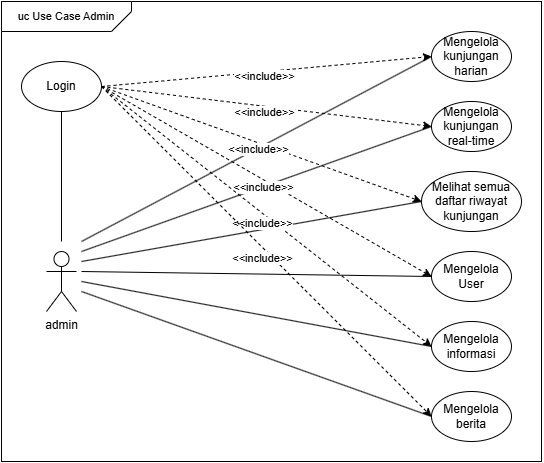

The diagram above was exported from draw.io. Its source (the exported page's mxGraphModel, read from the mxfile embedded in the PNG):
<mxGraphModel dx="1631" dy="933" grid="1" gridSize="10" guides="1" tooltips="1" connect="1" arrows="1" fold="1" page="1" pageScale="1" pageWidth="850" pageHeight="1100" math="0" shadow="0">
  <root>
    <mxCell id="0" />
    <mxCell id="1" parent="0" />
    <mxCell id="qdEQd0mUaG-d5LuaCUXa-25" value="" style="rounded=0;whiteSpace=wrap;html=1;verticalAlign=middle;fillColor=none;" vertex="1" parent="1">
      <mxGeometry x="60" y="110" width="540" height="460" as="geometry" />
    </mxCell>
    <mxCell id="IGEThCHEhvGlLkRtF7x6-1" value="admin" style="shape=umlActor;verticalLabelPosition=bottom;verticalAlign=top;html=1;outlineConnect=0;rounded=1;" parent="1" vertex="1">
      <mxGeometry x="105" y="360" width="30" height="60" as="geometry" />
    </mxCell>
    <mxCell id="MLU2V3QKFiQ-VihSslrR-26" value="Mengelola informasi" style="ellipse;whiteSpace=wrap;html=1;rounded=1;" parent="1" vertex="1">
      <mxGeometry x="490" y="430" width="80" height="50" as="geometry" />
    </mxCell>
    <mxCell id="MLU2V3QKFiQ-VihSslrR-27" value="" style="endArrow=none;html=1;rounded=0;entryX=0;entryY=0.5;entryDx=0;entryDy=0;" parent="1" target="MLU2V3QKFiQ-VihSslrR-26" edge="1">
      <mxGeometry width="50" height="50" relative="1" as="geometry">
        <mxPoint x="140" y="390" as="sourcePoint" />
        <mxPoint x="250" y="-65" as="targetPoint" />
        <Array as="points" />
      </mxGeometry>
    </mxCell>
    <mxCell id="qdEQd0mUaG-d5LuaCUXa-1" value="Mengelola berita" style="ellipse;whiteSpace=wrap;html=1;rounded=1;" vertex="1" parent="1">
      <mxGeometry x="490" y="500" width="80" height="50" as="geometry" />
    </mxCell>
    <mxCell id="qdEQd0mUaG-d5LuaCUXa-2" value="" style="endArrow=none;html=1;rounded=0;entryX=0;entryY=0.5;entryDx=0;entryDy=0;" edge="1" parent="1" target="qdEQd0mUaG-d5LuaCUXa-1">
      <mxGeometry width="50" height="50" relative="1" as="geometry">
        <mxPoint x="140" y="400" as="sourcePoint" />
        <mxPoint x="250" y="-5" as="targetPoint" />
        <Array as="points" />
      </mxGeometry>
    </mxCell>
    <mxCell id="qdEQd0mUaG-d5LuaCUXa-3" value="Mengelola kunjungan harian" style="ellipse;whiteSpace=wrap;html=1;rounded=1;" vertex="1" parent="1">
      <mxGeometry x="490" y="140" width="80" height="50" as="geometry" />
    </mxCell>
    <mxCell id="qdEQd0mUaG-d5LuaCUXa-4" value="" style="endArrow=none;html=1;rounded=0;entryX=0;entryY=0.5;entryDx=0;entryDy=0;" edge="1" parent="1" target="qdEQd0mUaG-d5LuaCUXa-3">
      <mxGeometry width="50" height="50" relative="1" as="geometry">
        <mxPoint x="140" y="350" as="sourcePoint" />
        <mxPoint x="250" y="55" as="targetPoint" />
        <Array as="points" />
      </mxGeometry>
    </mxCell>
    <mxCell id="qdEQd0mUaG-d5LuaCUXa-5" value="Mengelola kunjungan real-time" style="ellipse;whiteSpace=wrap;html=1;rounded=1;" vertex="1" parent="1">
      <mxGeometry x="490" y="210" width="80" height="50" as="geometry" />
    </mxCell>
    <mxCell id="qdEQd0mUaG-d5LuaCUXa-6" value="" style="endArrow=none;html=1;rounded=0;entryX=0;entryY=0.5;entryDx=0;entryDy=0;" edge="1" parent="1" target="qdEQd0mUaG-d5LuaCUXa-5">
      <mxGeometry width="50" height="50" relative="1" as="geometry">
        <mxPoint x="140" y="360" as="sourcePoint" />
        <mxPoint x="260" y="65" as="targetPoint" />
        <Array as="points" />
      </mxGeometry>
    </mxCell>
    <mxCell id="qdEQd0mUaG-d5LuaCUXa-7" value="Melihat semua daftar riwayat kunjungan" style="ellipse;whiteSpace=wrap;html=1;rounded=1;" vertex="1" parent="1">
      <mxGeometry x="480" y="280" width="100" height="60" as="geometry" />
    </mxCell>
    <mxCell id="qdEQd0mUaG-d5LuaCUXa-8" value="" style="endArrow=none;html=1;rounded=0;entryX=0;entryY=0.5;entryDx=0;entryDy=0;" edge="1" parent="1" target="qdEQd0mUaG-d5LuaCUXa-7">
      <mxGeometry width="50" height="50" relative="1" as="geometry">
        <mxPoint x="140" y="370" as="sourcePoint" />
        <mxPoint x="270" y="75" as="targetPoint" />
        <Array as="points" />
      </mxGeometry>
    </mxCell>
    <mxCell id="qdEQd0mUaG-d5LuaCUXa-9" value="Mengelola User" style="ellipse;whiteSpace=wrap;html=1;rounded=1;" vertex="1" parent="1">
      <mxGeometry x="490" y="360" width="80" height="50" as="geometry" />
    </mxCell>
    <mxCell id="qdEQd0mUaG-d5LuaCUXa-10" value="" style="endArrow=none;html=1;rounded=0;entryX=0;entryY=0.5;entryDx=0;entryDy=0;" edge="1" parent="1" target="qdEQd0mUaG-d5LuaCUXa-9">
      <mxGeometry width="50" height="50" relative="1" as="geometry">
        <mxPoint x="140" y="380" as="sourcePoint" />
        <mxPoint x="260" y="-120" as="targetPoint" />
        <Array as="points" />
      </mxGeometry>
    </mxCell>
    <mxCell id="qdEQd0mUaG-d5LuaCUXa-11" value="Login" style="ellipse;whiteSpace=wrap;html=1;rounded=1;" vertex="1" parent="1">
      <mxGeometry x="80" y="170" width="80" height="50" as="geometry" />
    </mxCell>
    <mxCell id="qdEQd0mUaG-d5LuaCUXa-12" value="" style="endArrow=none;html=1;rounded=0;entryX=0.5;entryY=1;entryDx=0;entryDy=0;" edge="1" parent="1" target="qdEQd0mUaG-d5LuaCUXa-11">
      <mxGeometry width="50" height="50" relative="1" as="geometry">
        <mxPoint x="120" y="350" as="sourcePoint" />
        <mxPoint x="415" y="290" as="targetPoint" />
      </mxGeometry>
    </mxCell>
    <mxCell id="qdEQd0mUaG-d5LuaCUXa-13" value="" style="endArrow=classic;html=1;rounded=0;entryX=0;entryY=0.5;entryDx=0;entryDy=0;exitX=1;exitY=0.5;exitDx=0;exitDy=0;dashed=1;" edge="1" parent="1" source="qdEQd0mUaG-d5LuaCUXa-11" target="qdEQd0mUaG-d5LuaCUXa-3">
      <mxGeometry width="50" height="50" relative="1" as="geometry">
        <mxPoint x="360" y="320" as="sourcePoint" />
        <mxPoint x="410" y="270" as="targetPoint" />
      </mxGeometry>
    </mxCell>
    <mxCell id="qdEQd0mUaG-d5LuaCUXa-14" value="&amp;lt;&amp;lt;include&amp;gt;&amp;gt;" style="edgeLabel;html=1;align=center;verticalAlign=middle;resizable=0;points=[];" vertex="1" connectable="0" parent="qdEQd0mUaG-d5LuaCUXa-13">
      <mxGeometry x="0.0116" y="-4" relative="1" as="geometry">
        <mxPoint x="-4" y="1" as="offset" />
      </mxGeometry>
    </mxCell>
    <mxCell id="qdEQd0mUaG-d5LuaCUXa-15" value="" style="endArrow=classic;html=1;rounded=0;entryX=0;entryY=0.5;entryDx=0;entryDy=0;exitX=1;exitY=0.5;exitDx=0;exitDy=0;dashed=1;" edge="1" parent="1" source="qdEQd0mUaG-d5LuaCUXa-11" target="qdEQd0mUaG-d5LuaCUXa-5">
      <mxGeometry width="50" height="50" relative="1" as="geometry">
        <mxPoint x="165" y="175" as="sourcePoint" />
        <mxPoint x="500" y="215" as="targetPoint" />
      </mxGeometry>
    </mxCell>
    <mxCell id="qdEQd0mUaG-d5LuaCUXa-16" value="&amp;lt;&amp;lt;include&amp;gt;&amp;gt;" style="edgeLabel;html=1;align=center;verticalAlign=middle;resizable=0;points=[];" vertex="1" connectable="0" parent="qdEQd0mUaG-d5LuaCUXa-15">
      <mxGeometry x="0.0116" y="-4" relative="1" as="geometry">
        <mxPoint x="-4" y="1" as="offset" />
      </mxGeometry>
    </mxCell>
    <mxCell id="qdEQd0mUaG-d5LuaCUXa-17" value="" style="endArrow=classic;html=1;rounded=0;entryX=0;entryY=0.5;entryDx=0;entryDy=0;exitX=1;exitY=0.5;exitDx=0;exitDy=0;dashed=1;" edge="1" parent="1" source="qdEQd0mUaG-d5LuaCUXa-11" target="qdEQd0mUaG-d5LuaCUXa-7">
      <mxGeometry width="50" height="50" relative="1" as="geometry">
        <mxPoint x="165" y="175" as="sourcePoint" />
        <mxPoint x="500" y="275" as="targetPoint" />
      </mxGeometry>
    </mxCell>
    <mxCell id="qdEQd0mUaG-d5LuaCUXa-18" value="&amp;lt;&amp;lt;include&amp;gt;&amp;gt;" style="edgeLabel;html=1;align=center;verticalAlign=middle;resizable=0;points=[];" vertex="1" connectable="0" parent="qdEQd0mUaG-d5LuaCUXa-17">
      <mxGeometry x="0.0116" y="-4" relative="1" as="geometry">
        <mxPoint x="-4" y="1" as="offset" />
      </mxGeometry>
    </mxCell>
    <mxCell id="qdEQd0mUaG-d5LuaCUXa-19" value="" style="endArrow=classic;html=1;rounded=0;entryX=0;entryY=0.5;entryDx=0;entryDy=0;exitX=1;exitY=0.5;exitDx=0;exitDy=0;dashed=1;" edge="1" parent="1" source="qdEQd0mUaG-d5LuaCUXa-11" target="qdEQd0mUaG-d5LuaCUXa-9">
      <mxGeometry width="50" height="50" relative="1" as="geometry">
        <mxPoint x="165" y="175" as="sourcePoint" />
        <mxPoint x="490" y="340" as="targetPoint" />
      </mxGeometry>
    </mxCell>
    <mxCell id="qdEQd0mUaG-d5LuaCUXa-20" value="&amp;lt;&amp;lt;include&amp;gt;&amp;gt;" style="edgeLabel;html=1;align=center;verticalAlign=middle;resizable=0;points=[];" vertex="1" connectable="0" parent="qdEQd0mUaG-d5LuaCUXa-19">
      <mxGeometry x="0.0116" y="-4" relative="1" as="geometry">
        <mxPoint x="-4" y="1" as="offset" />
      </mxGeometry>
    </mxCell>
    <mxCell id="qdEQd0mUaG-d5LuaCUXa-21" value="" style="endArrow=classic;html=1;rounded=0;entryX=0;entryY=0.5;entryDx=0;entryDy=0;exitX=1;exitY=0.5;exitDx=0;exitDy=0;dashed=1;" edge="1" parent="1" source="qdEQd0mUaG-d5LuaCUXa-11" target="MLU2V3QKFiQ-VihSslrR-26">
      <mxGeometry width="50" height="50" relative="1" as="geometry">
        <mxPoint x="165" y="175" as="sourcePoint" />
        <mxPoint x="500" y="405" as="targetPoint" />
      </mxGeometry>
    </mxCell>
    <mxCell id="qdEQd0mUaG-d5LuaCUXa-22" value="&amp;lt;&amp;lt;include&amp;gt;&amp;gt;" style="edgeLabel;html=1;align=center;verticalAlign=middle;resizable=0;points=[];" vertex="1" connectable="0" parent="qdEQd0mUaG-d5LuaCUXa-21">
      <mxGeometry x="0.0116" y="-4" relative="1" as="geometry">
        <mxPoint x="-4" y="1" as="offset" />
      </mxGeometry>
    </mxCell>
    <mxCell id="qdEQd0mUaG-d5LuaCUXa-23" value="" style="endArrow=classic;html=1;rounded=0;entryX=0;entryY=0.5;entryDx=0;entryDy=0;exitX=1;exitY=0.5;exitDx=0;exitDy=0;dashed=1;" edge="1" parent="1" source="qdEQd0mUaG-d5LuaCUXa-11" target="qdEQd0mUaG-d5LuaCUXa-1">
      <mxGeometry width="50" height="50" relative="1" as="geometry">
        <mxPoint x="165" y="175" as="sourcePoint" />
        <mxPoint x="500" y="465" as="targetPoint" />
      </mxGeometry>
    </mxCell>
    <mxCell id="qdEQd0mUaG-d5LuaCUXa-24" value="&amp;lt;&amp;lt;include&amp;gt;&amp;gt;" style="edgeLabel;html=1;align=center;verticalAlign=middle;resizable=0;points=[];" vertex="1" connectable="0" parent="qdEQd0mUaG-d5LuaCUXa-23">
      <mxGeometry x="0.0116" y="-4" relative="1" as="geometry">
        <mxPoint x="-4" y="1" as="offset" />
      </mxGeometry>
    </mxCell>
    <mxCell id="qdEQd0mUaG-d5LuaCUXa-31" value="&lt;font style=&quot;font-size: 11px;&quot;&gt;uc Use Case Admin&lt;/font&gt;" style="shape=card;whiteSpace=wrap;html=1;flipV=1;flipH=1;size=20;" vertex="1" parent="1">
      <mxGeometry x="60" y="110" width="130" height="30" as="geometry" />
    </mxCell>
  </root>
</mxGraphModel>